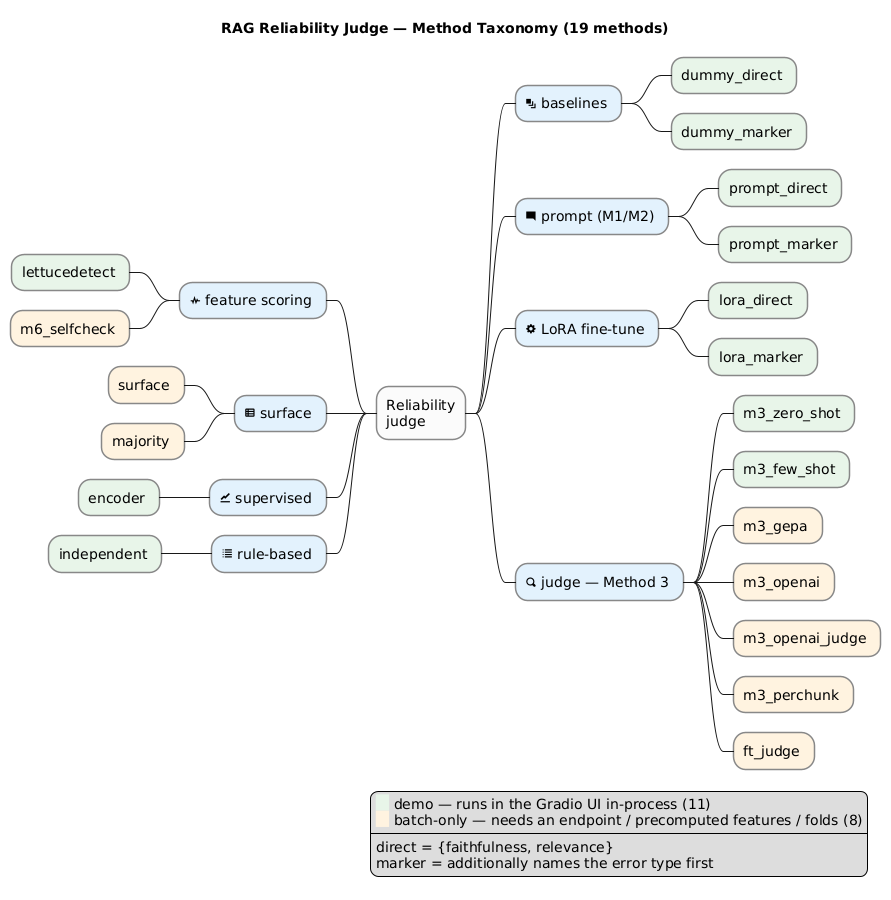

The diagram above was rendered by PlantUML. Its source (embedded in the PNG):
@startmindmap method-taxonomy
title RAG Reliability Judge — Method Taxonomy (19 methods)

skinparam shadowing false
<style>
mindmapDiagram {
  node {
    BackgroundColor #FBFBFB
    LineColor #888888
  }
  .demo { BackgroundColor #E8F5E9 }
  .batch { BackgroundColor #FFF3E0 }
  .family { BackgroundColor #E3F2FD }
}
</style>

* Reliability\njudge
** <&layers> baselines <<family>>
*** dummy_direct <<demo>>
*** dummy_marker <<demo>>
** <&comment-square> prompt (M1/M2) <<family>>
*** prompt_direct <<demo>>
*** prompt_marker <<demo>>
** <&cog> LoRA fine-tune <<family>>
*** lora_direct <<demo>>
*** lora_marker <<demo>>
** <&magnifying-glass> judge — Method 3 <<family>>
*** m3_zero_shot <<demo>>
*** m3_few_shot <<demo>>
*** m3_gepa <<batch>>
*** m3_openai <<batch>>
*** m3_openai_judge <<batch>>
*** m3_perchunk <<batch>>
*** ft_judge <<batch>>
left side
** <&pulse> feature scoring <<family>>
*** lettucedetect <<demo>>
*** m6_selfcheck <<batch>>
** <&spreadsheet> surface <<family>>
*** surface <<batch>>
*** majority <<batch>>
** <&graph> supervised <<family>>
*** encoder <<demo>>
** <&list> rule-based <<family>>
*** independent <<demo>>

legend right
  <back:#E8F5E9>   </back> demo — runs in the Gradio UI in-process (11)
  <back:#FFF3E0>   </back> batch-only — needs an endpoint / precomputed features / folds (8)
  ----
  direct = {faithfulness, relevance}
  marker = additionally names the error type first
endlegend

@endmindmap